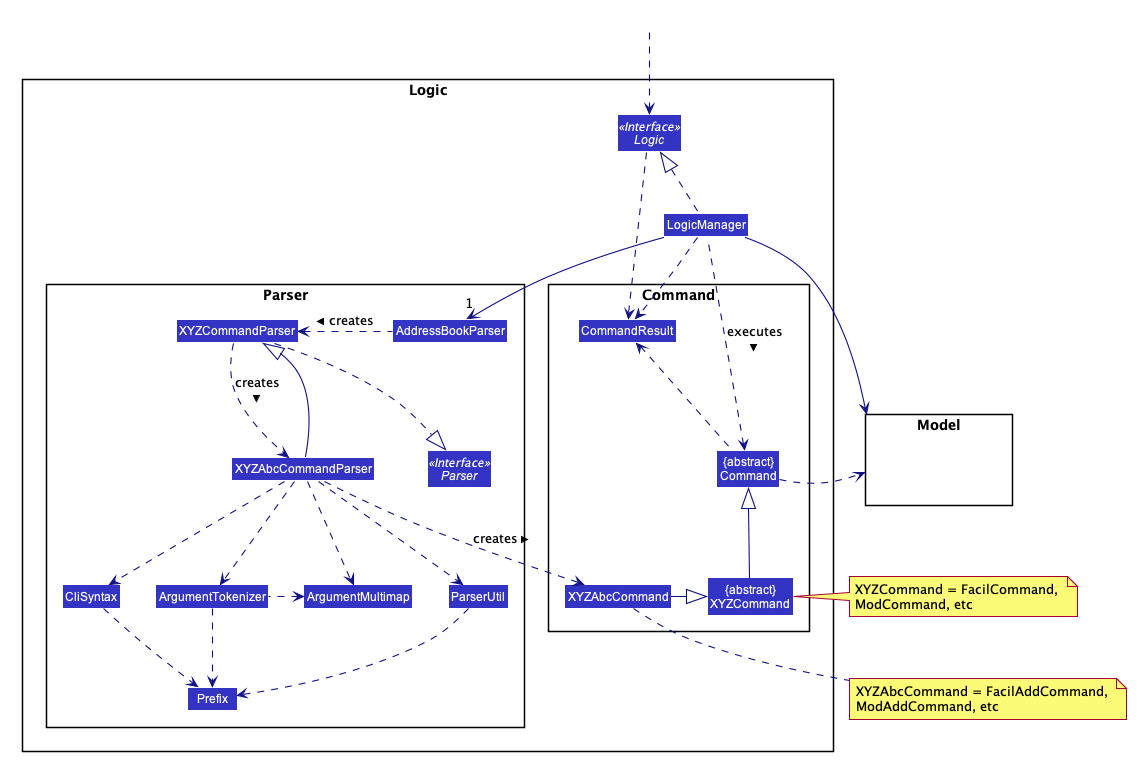

The diagram above was rendered by PlantUML. Its source (embedded in the PNG):
@startuml








skinparam BackgroundColor #FFFFFFF

skinparam Shadowing false

skinparam Class {
    FontColor #FFFFFF
    BorderThickness 1
    BorderColor #FFFFFF
    StereotypeFontColor #FFFFFF
    FontName Arial
}

skinparam Actor {
    BorderColor #000000
    Color #000000
    FontName Arial
}

skinparam Sequence {
    MessageAlign center
    BoxFontSize 15
    BoxPadding 0
    BoxFontColor #FFFFFF
    FontName Arial
}

skinparam Participant {
    FontColor #FFFFFFF
    Padding 20
}

skinparam MinClassWidth 50
skinparam ParticipantPadding 10
skinparam Shadowing false
skinparam DefaultTextAlignment center
skinparam packageStyle Rectangle

hide footbox
hide members
hide circle
skinparam arrowThickness 1.1
skinparam arrowColor #101086
skinparam classBackgroundColor #3333C4

package Logic {

package Parser {
Interface Parser <<Interface>>
Class AddressBookParser
Class XYZCommandParser
Class XYZAbcCommandParser
Class CliSyntax
Class ParserUtil
Class ArgumentMultimap
Class ArgumentTokenizer
Class Prefix
}

package Command {
Class "{abstract}\nXYZCommand" as XYZCommand
Class CommandResult
Class "{abstract}\nCommand" as Command
Class XYZAbcCommand
}

Interface Logic <<Interface>>
Class LogicManager
}

package Model{
Class HiddenModel #FFFFFF
}

Class HiddenOutside #FFFFFF
HiddenOutside ..> Logic

LogicManager .up.|> Logic
LogicManager -->"1" AddressBookParser
AddressBookParser .left.> XYZCommandParser: creates >

XYZAbcCommandParser ..> XYZAbcCommand : creates >
XYZCommandParser ..> XYZAbcCommandParser : creates >
XYZCommandParser ..|> Parser
XYZAbcCommandParser ..> ArgumentMultimap
XYZAbcCommandParser ..> ArgumentTokenizer
XYZAbcCommandParser -up-|> XYZCommandParser
ArgumentTokenizer .left.> ArgumentMultimap
XYZAbcCommandParser ..> CliSyntax
CliSyntax ..> Prefix
XYZAbcCommandParser ..> ParserUtil
ParserUtil .down.> Prefix
ArgumentTokenizer .down.> Prefix
XYZCommand -up-|> Command
XYZAbcCommand -left|> XYZCommand
LogicManager .left.> Command : executes >

LogicManager --> Model
Command .right.> Model
note right of XYZCommand: XYZCommand = FacilCommand, \nModCommand, etc
note bottom of XYZAbcCommand: XYZAbcCommand = FacilAddCommand, \nModAddCommand, etc

Logic ..> CommandResult
LogicManager .down.> CommandResult
Command .up.> CommandResult
CommandResult -[hidden]-> Parser
@enduml